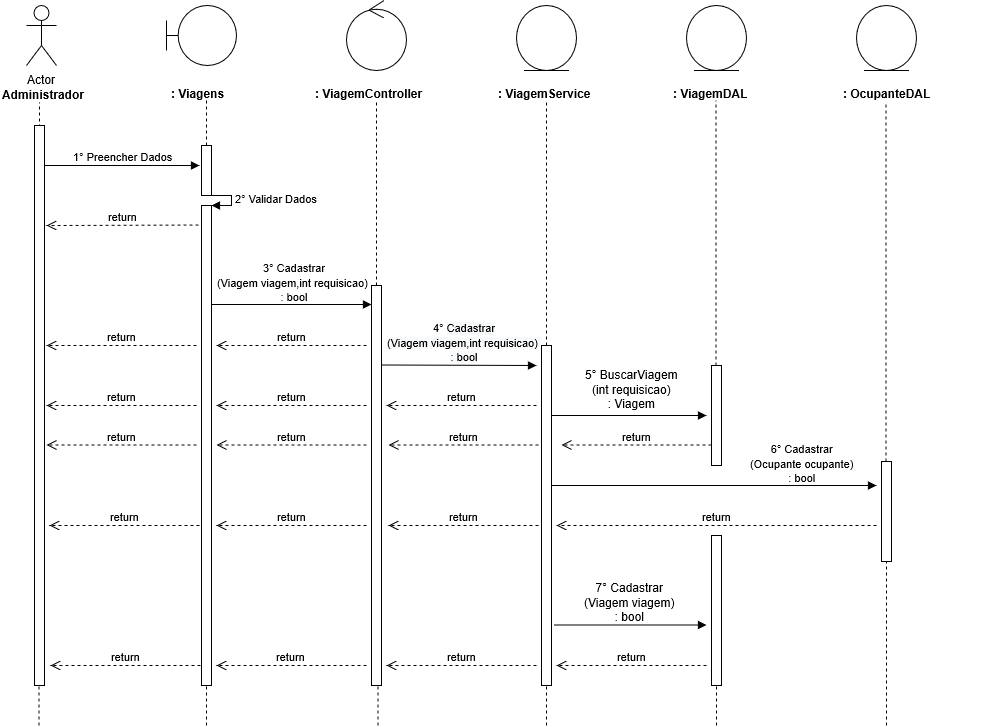

The diagram above was exported from draw.io. Its source (the exported page's mxGraphModel, read from the mxfile embedded in the PNG):
<mxGraphModel shadow="0" math="0" pageHeight="1169" pageWidth="827" pageScale="1" page="1" fold="1" arrows="1" connect="1" tooltips="1" guides="1" gridSize="10" grid="1" dy="599" dx="1038">
  <root>
    <mxCell id="0" />
    <mxCell id="1" parent="0" />
    <mxCell id="0rl8sCd2smoYntP0GRUY-1" value="Actor" parent="1" vertex="1" style="shape=umlActor;verticalLabelPosition=bottom;labelBackgroundColor=#ffffff;verticalAlign=top;html=1;">
      <mxGeometry as="geometry" height="60" width="30" y="40" x="120" />
    </mxCell>
    <mxCell id="0rl8sCd2smoYntP0GRUY-3" value="&lt;b&gt;Administrador&lt;/b&gt;" parent="1" vertex="1" style="text;html=1;resizable=0;points=[];autosize=1;align=left;verticalAlign=top;spacingTop=-4;">
      <mxGeometry as="geometry" height="20" width="100" y="120" x="94" />
    </mxCell>
    <mxCell id="0rl8sCd2smoYntP0GRUY-4" value="" parent="1" style="endArrow=none;dashed=1;html=1;entryX=0.511;entryY=1.25;entryDx=0;entryDy=0;entryPerimeter=0;" edge="1">
      <mxGeometry as="geometry" height="50" width="50" relative="1">
        <mxPoint as="sourcePoint" y="480" x="133" />
        <mxPoint as="targetPoint" y="137" x="132.99" />
      </mxGeometry>
    </mxCell>
    <mxCell id="0rl8sCd2smoYntP0GRUY-8" value="" parent="1" vertex="1" style="shape=umlBoundary;whiteSpace=wrap;html=1;">
      <mxGeometry as="geometry" height="60" width="70" y="40" x="260" />
    </mxCell>
    <mxCell id="0rl8sCd2smoYntP0GRUY-11" value="&lt;b&gt;: Viagens&lt;/b&gt;" parent="1" vertex="1" style="text;html=1;">
      <mxGeometry as="geometry" height="30" width="150" y="115" x="263" />
    </mxCell>
    <mxCell id="0rl8sCd2smoYntP0GRUY-12" value="" parent="1" style="endArrow=none;dashed=1;html=1;entryX=0.511;entryY=1.25;entryDx=0;entryDy=0;entryPerimeter=0;" edge="1" source="0rl8sCd2smoYntP0GRUY-24">
      <mxGeometry as="geometry" height="50" width="50" relative="1">
        <mxPoint as="sourcePoint" y="480" x="300" />
        <mxPoint as="targetPoint" y="135" x="299.99" />
      </mxGeometry>
    </mxCell>
    <mxCell id="0rl8sCd2smoYntP0GRUY-13" value="" parent="1" vertex="1" style="ellipse;shape=umlControl;whiteSpace=wrap;html=1;">
      <mxGeometry as="geometry" height="70" width="60" y="35" x="440" />
    </mxCell>
    <mxCell id="0rl8sCd2smoYntP0GRUY-14" value="&lt;b&gt;: ViagemController&lt;/b&gt;" parent="1" vertex="1" style="text;html=1;">
      <mxGeometry as="geometry" height="30" width="150" y="115" x="407" />
    </mxCell>
    <mxCell id="0rl8sCd2smoYntP0GRUY-15" value="" parent="1" style="endArrow=none;dashed=1;html=1;entryX=0.511;entryY=1.25;entryDx=0;entryDy=0;entryPerimeter=0;" edge="1" source="0rl8sCd2smoYntP0GRUY-33">
      <mxGeometry as="geometry" height="50" width="50" relative="1">
        <mxPoint as="sourcePoint" y="480" x="470" />
        <mxPoint as="targetPoint" y="135" x="469.99" />
      </mxGeometry>
    </mxCell>
    <mxCell id="0rl8sCd2smoYntP0GRUY-16" value="" parent="1" vertex="1" style="ellipse;shape=umlEntity;whiteSpace=wrap;html=1;">
      <mxGeometry as="geometry" height="65" width="60" y="40" x="610" />
    </mxCell>
    <mxCell id="0rl8sCd2smoYntP0GRUY-17" value="&lt;b&gt;: ViagemService&lt;/b&gt;" parent="1" vertex="1" style="text;html=1;">
      <mxGeometry as="geometry" height="30" width="150" y="115" x="590" />
    </mxCell>
    <mxCell id="0rl8sCd2smoYntP0GRUY-18" value="" parent="1" vertex="1" style="ellipse;shape=umlEntity;whiteSpace=wrap;html=1;">
      <mxGeometry as="geometry" height="65" width="60" y="40" x="780" />
    </mxCell>
    <mxCell id="0rl8sCd2smoYntP0GRUY-19" value="&lt;b&gt;: ViagemDAL&lt;/b&gt;" parent="1" vertex="1" style="text;html=1;">
      <mxGeometry as="geometry" height="30" width="150" y="115" x="765" />
    </mxCell>
    <mxCell id="0rl8sCd2smoYntP0GRUY-20" value="" parent="1" style="endArrow=none;dashed=1;html=1;entryX=0.511;entryY=1.25;entryDx=0;entryDy=0;entryPerimeter=0;" edge="1" source="0rl8sCd2smoYntP0GRUY-40">
      <mxGeometry as="geometry" height="50" width="50" relative="1">
        <mxPoint as="sourcePoint" y="479" x="640" />
        <mxPoint as="targetPoint" y="134" x="639.99" />
      </mxGeometry>
    </mxCell>
    <mxCell id="0rl8sCd2smoYntP0GRUY-21" value="" parent="1" style="endArrow=none;dashed=1;html=1;entryX=0.511;entryY=1.25;entryDx=0;entryDy=0;entryPerimeter=0;" edge="1" source="0rl8sCd2smoYntP0GRUY-45">
      <mxGeometry as="geometry" height="50" width="50" relative="1">
        <mxPoint as="sourcePoint" y="480" x="809.5" />
        <mxPoint as="targetPoint" y="135" x="809.49" />
      </mxGeometry>
    </mxCell>
    <mxCell id="0rl8sCd2smoYntP0GRUY-22" value="1° Preencher Dados" parent="1" style="html=1;verticalAlign=bottom;endArrow=block;" edge="1" source="0rl8sCd2smoYntP0GRUY-37">
      <mxGeometry as="geometry" width="80" relative="1">
        <mxPoint as="sourcePoint" y="200" x="133" />
        <mxPoint as="targetPoint" y="200" x="293" />
        <mxPoint as="offset" />
      </mxGeometry>
    </mxCell>
    <mxCell id="0rl8sCd2smoYntP0GRUY-24" value="" parent="1" vertex="1" style="html=1;points=[];perimeter=orthogonalPerimeter;">
      <mxGeometry as="geometry" height="50" width="10" y="180" x="295" />
    </mxCell>
    <mxCell id="0rl8sCd2smoYntP0GRUY-25" value="" parent="1" style="endArrow=none;dashed=1;html=1;entryX=0.511;entryY=1.25;entryDx=0;entryDy=0;entryPerimeter=0;" edge="1" source="0rl8sCd2smoYntP0GRUY-26" target="0rl8sCd2smoYntP0GRUY-24">
      <mxGeometry as="geometry" height="50" width="50" relative="1">
        <mxPoint as="sourcePoint" y="480" x="300" />
        <mxPoint as="targetPoint" y="135" x="299.99" />
      </mxGeometry>
    </mxCell>
    <mxCell id="0rl8sCd2smoYntP0GRUY-27" value="2° Validar Dados" parent="1" style="edgeStyle=orthogonalEdgeStyle;html=1;align=left;spacingLeft=2;endArrow=block;rounded=0;entryX=1;entryY=0;" edge="1" target="0rl8sCd2smoYntP0GRUY-26">
      <mxGeometry as="geometry" relative="1">
        <mxPoint as="sourcePoint" y="230" x="300" />
        <Array as="points">
          <mxPoint y="230" x="325" />
        </Array>
      </mxGeometry>
    </mxCell>
    <mxCell id="0rl8sCd2smoYntP0GRUY-26" value="" parent="1" vertex="1" style="html=1;points=[];perimeter=orthogonalPerimeter;">
      <mxGeometry as="geometry" height="480" width="10" y="240" x="295" />
    </mxCell>
    <mxCell id="0rl8sCd2smoYntP0GRUY-29" value="return" parent="1" style="html=1;verticalAlign=bottom;endArrow=open;dashed=1;endSize=8;" edge="1">
      <mxGeometry as="geometry" relative="1">
        <mxPoint as="sourcePoint" y="259.5" x="292" />
        <mxPoint as="targetPoint" y="260" x="140" />
      </mxGeometry>
    </mxCell>
    <mxCell id="0rl8sCd2smoYntP0GRUY-30" value="" parent="1" style="html=1;verticalAlign=bottom;endArrow=block;" edge="1">
      <mxGeometry as="geometry" width="80" relative="1">
        <mxPoint as="sourcePoint" y="339" x="305" />
        <mxPoint as="targetPoint" y="339" x="465" />
      </mxGeometry>
    </mxCell>
    <mxCell id="0rl8sCd2smoYntP0GRUY-31" value="&lt;div&gt;&lt;/div&gt;&lt;span style=&quot;font-size: 11px&quot;&gt;3° Cadastrar&lt;br&gt;(Viagem viagem,int requisicao)&amp;nbsp;&lt;br&gt;: bool&lt;/span&gt;" parent="1" vertex="1" style="text;html=1;resizable=0;points=[];autosize=1;align=center;verticalAlign=top;spacingTop=-4;">
      <mxGeometry as="geometry" height="40" width="170" y="293" x="303" />
    </mxCell>
    <mxCell id="0rl8sCd2smoYntP0GRUY-33" value="" parent="1" vertex="1" style="html=1;points=[];perimeter=orthogonalPerimeter;">
      <mxGeometry as="geometry" height="400" width="10" y="320" x="465" />
    </mxCell>
    <mxCell id="0rl8sCd2smoYntP0GRUY-35" value="return" parent="1" style="html=1;verticalAlign=bottom;endArrow=open;dashed=1;endSize=8;" edge="1">
      <mxGeometry as="geometry" relative="1">
        <mxPoint as="sourcePoint" y="380" x="460" />
        <mxPoint as="targetPoint" y="380" x="310" />
      </mxGeometry>
    </mxCell>
    <mxCell id="0rl8sCd2smoYntP0GRUY-36" value="return" parent="1" style="html=1;verticalAlign=bottom;endArrow=open;dashed=1;endSize=8;" edge="1">
      <mxGeometry as="geometry" relative="1">
        <mxPoint as="sourcePoint" y="380" x="290" />
        <mxPoint as="targetPoint" y="380" x="140" />
      </mxGeometry>
    </mxCell>
    <mxCell id="0rl8sCd2smoYntP0GRUY-37" value="" parent="1" vertex="1" style="html=1;points=[];perimeter=orthogonalPerimeter;">
      <mxGeometry as="geometry" height="560" width="10" y="160" x="128" />
    </mxCell>
    <mxCell id="0rl8sCd2smoYntP0GRUY-39" value="" parent="1" style="html=1;verticalAlign=bottom;endArrow=block;" edge="1">
      <mxGeometry as="geometry" width="80" relative="1">
        <mxPoint as="sourcePoint" y="399.5" x="475" />
        <mxPoint as="targetPoint" y="400" x="630" />
      </mxGeometry>
    </mxCell>
    <mxCell id="0rl8sCd2smoYntP0GRUY-40" value="" parent="1" vertex="1" style="html=1;points=[];perimeter=orthogonalPerimeter;">
      <mxGeometry as="geometry" height="340" width="10" y="380" x="635" />
    </mxCell>
    <mxCell id="0rl8sCd2smoYntP0GRUY-42" value="return" parent="1" style="html=1;verticalAlign=bottom;endArrow=open;dashed=1;endSize=8;" edge="1">
      <mxGeometry as="geometry" relative="1">
        <mxPoint as="sourcePoint" y="440" x="630" />
        <mxPoint as="targetPoint" y="440" x="480" />
      </mxGeometry>
    </mxCell>
    <mxCell id="0rl8sCd2smoYntP0GRUY-43" value="return" parent="1" style="html=1;verticalAlign=bottom;endArrow=open;dashed=1;endSize=8;" edge="1">
      <mxGeometry as="geometry" relative="1">
        <mxPoint as="sourcePoint" y="440" x="460" />
        <mxPoint as="targetPoint" y="440" x="310" />
      </mxGeometry>
    </mxCell>
    <mxCell id="0rl8sCd2smoYntP0GRUY-44" value="return" parent="1" style="html=1;verticalAlign=bottom;endArrow=open;dashed=1;endSize=8;" edge="1">
      <mxGeometry as="geometry" relative="1">
        <mxPoint as="sourcePoint" y="440" x="290" />
        <mxPoint as="targetPoint" y="440" x="140" />
      </mxGeometry>
    </mxCell>
    <mxCell id="0rl8sCd2smoYntP0GRUY-45" value="" parent="1" vertex="1" style="html=1;points=[];perimeter=orthogonalPerimeter;">
      <mxGeometry as="geometry" height="100" width="10" y="400" x="805" />
    </mxCell>
    <mxCell id="0rl8sCd2smoYntP0GRUY-48" value="&lt;span style=&quot;text-align: left&quot;&gt;5° BuscarViagem&lt;br&gt;(int requisicao)&lt;br&gt;: Viagem&lt;/span&gt;" parent="1" vertex="1" style="text;html=1;resizable=0;points=[];autosize=1;align=center;verticalAlign=top;spacingTop=-4;">
      <mxGeometry as="geometry" height="40" width="110" y="400" x="670" />
    </mxCell>
    <mxCell id="0rl8sCd2smoYntP0GRUY-49" value="" parent="1" style="html=1;verticalAlign=bottom;endArrow=block;" edge="1">
      <mxGeometry as="geometry" width="80" relative="1">
        <mxPoint as="sourcePoint" y="450" x="645" />
        <mxPoint as="targetPoint" y="450" x="800" />
      </mxGeometry>
    </mxCell>
    <mxCell id="0rl8sCd2smoYntP0GRUY-50" value="return" parent="1" style="html=1;verticalAlign=bottom;endArrow=open;dashed=1;endSize=8;" edge="1">
      <mxGeometry as="geometry" relative="1">
        <mxPoint as="sourcePoint" y="479.5" x="805" />
        <mxPoint as="targetPoint" y="479.5" x="655" />
      </mxGeometry>
    </mxCell>
    <mxCell id="0rl8sCd2smoYntP0GRUY-51" value="return" parent="1" style="html=1;verticalAlign=bottom;endArrow=open;dashed=1;endSize=8;" edge="1">
      <mxGeometry as="geometry" relative="1">
        <mxPoint as="sourcePoint" y="479.5" x="632" />
        <mxPoint as="targetPoint" y="479.5" x="482" />
      </mxGeometry>
    </mxCell>
    <mxCell id="0rl8sCd2smoYntP0GRUY-52" value="return" parent="1" style="html=1;verticalAlign=bottom;endArrow=open;dashed=1;endSize=8;" edge="1">
      <mxGeometry as="geometry" relative="1">
        <mxPoint as="sourcePoint" y="479.5" x="460" />
        <mxPoint as="targetPoint" y="479.5" x="310" />
      </mxGeometry>
    </mxCell>
    <mxCell id="0rl8sCd2smoYntP0GRUY-53" value="return" parent="1" style="html=1;verticalAlign=bottom;endArrow=open;dashed=1;endSize=8;" edge="1">
      <mxGeometry as="geometry" relative="1">
        <mxPoint as="sourcePoint" y="479.5" x="290" />
        <mxPoint as="targetPoint" y="479.5" x="140" />
      </mxGeometry>
    </mxCell>
    <mxCell id="0rl8sCd2smoYntP0GRUY-57" value="return" parent="1" style="html=1;verticalAlign=bottom;endArrow=open;dashed=1;endSize=8;" edge="1">
      <mxGeometry as="geometry" relative="1">
        <mxPoint as="sourcePoint" y="560" x="632" />
        <mxPoint as="targetPoint" y="560" x="482" />
      </mxGeometry>
    </mxCell>
    <mxCell id="0rl8sCd2smoYntP0GRUY-58" value="return" parent="1" style="html=1;verticalAlign=bottom;endArrow=open;dashed=1;endSize=8;" edge="1">
      <mxGeometry as="geometry" relative="1">
        <mxPoint as="sourcePoint" y="560" x="460" />
        <mxPoint as="targetPoint" y="560" x="310" />
      </mxGeometry>
    </mxCell>
    <mxCell id="0rl8sCd2smoYntP0GRUY-59" value="return" parent="1" style="html=1;verticalAlign=bottom;endArrow=open;dashed=1;endSize=8;" edge="1">
      <mxGeometry as="geometry" relative="1">
        <mxPoint as="sourcePoint" y="560" x="293" />
        <mxPoint as="targetPoint" y="560" x="143" />
      </mxGeometry>
    </mxCell>
    <mxCell id="0rl8sCd2smoYntP0GRUY-60" value="" parent="1" style="endArrow=none;dashed=1;html=1;" edge="1">
      <mxGeometry as="geometry" height="50" width="50" relative="1">
        <mxPoint as="sourcePoint" y="760" x="132.5" />
        <mxPoint as="targetPoint" y="720" x="132.5" />
      </mxGeometry>
    </mxCell>
    <mxCell id="0rl8sCd2smoYntP0GRUY-61" value="" parent="1" style="endArrow=none;dashed=1;html=1;" edge="1">
      <mxGeometry as="geometry" height="50" width="50" relative="1">
        <mxPoint as="sourcePoint" y="760" x="300" />
        <mxPoint as="targetPoint" y="720" x="300" />
      </mxGeometry>
    </mxCell>
    <mxCell id="0rl8sCd2smoYntP0GRUY-62" value="" parent="1" style="endArrow=none;dashed=1;html=1;" edge="1">
      <mxGeometry as="geometry" height="50" width="50" relative="1">
        <mxPoint as="sourcePoint" y="760" x="471.5" />
        <mxPoint as="targetPoint" y="720" x="471.5" />
      </mxGeometry>
    </mxCell>
    <mxCell id="0rl8sCd2smoYntP0GRUY-63" value="" parent="1" style="endArrow=none;dashed=1;html=1;" edge="1">
      <mxGeometry as="geometry" height="50" width="50" relative="1">
        <mxPoint as="sourcePoint" y="760" x="640" />
        <mxPoint as="targetPoint" y="720" x="640" />
      </mxGeometry>
    </mxCell>
    <mxCell id="0rl8sCd2smoYntP0GRUY-64" value="" parent="1" style="endArrow=none;dashed=1;html=1;" edge="1">
      <mxGeometry as="geometry" height="50" width="50" relative="1">
        <mxPoint as="sourcePoint" y="760" x="810" />
        <mxPoint as="targetPoint" y="720" x="810" />
      </mxGeometry>
    </mxCell>
    <mxCell id="72MRdmhC9TSm1KXuZgnh-1" value="&lt;div&gt;&lt;/div&gt;&lt;span style=&quot;font-size: 11px&quot;&gt;4° &lt;span style=&quot;display: inline ; float: none ; background-color: rgb(248 , 249 , 250) ; color: rgb(0 , 0 , 0) ; font-family: &amp;#34;helvetica&amp;#34; ; font-size: 11px ; font-style: normal ; font-variant: normal ; font-weight: 400 ; letter-spacing: normal ; text-align: center ; text-decoration: none ; text-indent: 0px ; text-transform: none ; white-space: nowrap ; word-spacing: 0px&quot;&gt;Cadastrar&lt;/span&gt;&lt;br style=&quot;color: rgb(0 , 0 , 0) ; font-family: &amp;#34;helvetica&amp;#34; ; font-size: 11px ; font-style: normal ; font-variant: normal ; font-weight: 400 ; letter-spacing: normal ; text-align: center ; text-decoration: none ; text-indent: 0px ; text-transform: none ; white-space: nowrap ; word-spacing: 0px&quot;&gt;&lt;span style=&quot;display: inline ; float: none ; background-color: rgb(248 , 249 , 250) ; color: rgb(0 , 0 , 0) ; font-family: &amp;#34;helvetica&amp;#34; ; font-size: 11px ; font-style: normal ; font-variant: normal ; font-weight: 400 ; letter-spacing: normal ; text-align: center ; text-decoration: none ; text-indent: 0px ; text-transform: none ; white-space: nowrap ; word-spacing: 0px&quot;&gt;(Viagem viagem,int requisicao)&amp;nbsp;&lt;/span&gt;&lt;br style=&quot;color: rgb(0 , 0 , 0) ; font-family: &amp;#34;helvetica&amp;#34; ; font-size: 11px ; font-style: normal ; font-variant: normal ; font-weight: 400 ; letter-spacing: normal ; text-align: center ; text-decoration: none ; text-indent: 0px ; text-transform: none ; white-space: nowrap ; word-spacing: 0px&quot;&gt;&lt;span style=&quot;display: inline ; float: none ; background-color: rgb(248 , 249 , 250) ; color: rgb(0 , 0 , 0) ; font-family: &amp;#34;helvetica&amp;#34; ; font-size: 11px ; font-style: normal ; font-variant: normal ; font-weight: 400 ; letter-spacing: normal ; text-align: center ; text-decoration: none ; text-indent: 0px ; text-transform: none ; white-space: nowrap ; word-spacing: 0px&quot;&gt;: bool&lt;/span&gt;&lt;/span&gt;" parent="1" vertex="1" style="text;html=1;resizable=0;points=[];autosize=1;align=center;verticalAlign=top;spacingTop=-4;">
      <mxGeometry as="geometry" height="40" width="170" y="353" x="473" />
    </mxCell>
    <mxCell id="72MRdmhC9TSm1KXuZgnh-6" value="&lt;div&gt;&lt;/div&gt;&lt;span style=&quot;font-size: 11px&quot;&gt;6° Cadastrar&lt;br&gt;(Ocupante ocupante)&lt;br&gt;: bool&lt;br&gt;&lt;/span&gt;" parent="1" vertex="1" style="text;html=1;resizable=0;points=[];autosize=1;align=center;verticalAlign=top;spacingTop=-4;">
      <mxGeometry as="geometry" height="40" width="120" y="474" x="835" />
    </mxCell>
    <mxCell id="72MRdmhC9TSm1KXuZgnh-7" value="" parent="1" vertex="1" style="ellipse;shape=umlEntity;whiteSpace=wrap;html=1;">
      <mxGeometry as="geometry" height="65" width="60" y="40" x="950" />
    </mxCell>
    <mxCell id="72MRdmhC9TSm1KXuZgnh-8" value="&lt;b&gt;: OcupanteDAL&lt;/b&gt;" parent="1" vertex="1" style="text;html=1;">
      <mxGeometry as="geometry" height="30" width="150" y="115" x="935" />
    </mxCell>
    <mxCell id="72MRdmhC9TSm1KXuZgnh-9" value="" parent="1" style="endArrow=none;dashed=1;html=1;entryX=0.511;entryY=1.25;entryDx=0;entryDy=0;entryPerimeter=0;" edge="1" source="72MRdmhC9TSm1KXuZgnh-13">
      <mxGeometry as="geometry" height="50" width="50" relative="1">
        <mxPoint as="sourcePoint" y="640" x="979" />
        <mxPoint as="targetPoint" y="137" x="979.4899999999998" />
      </mxGeometry>
    </mxCell>
    <mxCell id="72MRdmhC9TSm1KXuZgnh-12" value="" parent="1" style="html=1;verticalAlign=bottom;endArrow=block;" edge="1">
      <mxGeometry as="geometry" width="80" relative="1">
        <mxPoint as="sourcePoint" y="520" x="645" />
        <mxPoint as="targetPoint" y="520" x="970" />
      </mxGeometry>
    </mxCell>
    <mxCell id="72MRdmhC9TSm1KXuZgnh-13" value="" parent="1" vertex="1" style="html=1;points=[];perimeter=orthogonalPerimeter;">
      <mxGeometry as="geometry" height="100" width="10" y="496" x="975" />
    </mxCell>
    <mxCell id="72MRdmhC9TSm1KXuZgnh-15" value="return" parent="1" style="html=1;verticalAlign=bottom;endArrow=open;dashed=1;endSize=8;" edge="1">
      <mxGeometry as="geometry" relative="1">
        <mxPoint as="sourcePoint" y="560" x="970" />
        <mxPoint as="targetPoint" y="560" x="650" />
      </mxGeometry>
    </mxCell>
    <mxCell id="72MRdmhC9TSm1KXuZgnh-16" value="" parent="1" vertex="1" style="html=1;points=[];perimeter=orthogonalPerimeter;">
      <mxGeometry as="geometry" height="150" width="10" y="570" x="805" />
    </mxCell>
    <mxCell id="72MRdmhC9TSm1KXuZgnh-18" value="&lt;div&gt;7° Cadastrar&lt;/div&gt;&lt;div&gt;(Viagem viagem)&lt;/div&gt;&lt;div&gt; : bool&lt;br&gt;&lt;/div&gt;" parent="1" vertex="1" style="text;html=1;resizable=0;points=[];autosize=1;align=center;verticalAlign=top;spacingTop=-4;">
      <mxGeometry as="geometry" height="40" width="110" y="613" x="668" />
    </mxCell>
    <mxCell id="72MRdmhC9TSm1KXuZgnh-19" value="" parent="1" style="html=1;verticalAlign=bottom;endArrow=block;" edge="1">
      <mxGeometry as="geometry" width="80" relative="1">
        <mxPoint as="sourcePoint" y="659.5" x="647" />
        <mxPoint as="targetPoint" y="659.5" x="800" />
      </mxGeometry>
    </mxCell>
    <mxCell id="72MRdmhC9TSm1KXuZgnh-20" value="return" parent="1" style="html=1;verticalAlign=bottom;endArrow=open;dashed=1;endSize=8;" edge="1">
      <mxGeometry as="geometry" relative="1">
        <mxPoint as="sourcePoint" y="700" x="800" />
        <mxPoint as="targetPoint" y="700" x="650" />
      </mxGeometry>
    </mxCell>
    <mxCell id="72MRdmhC9TSm1KXuZgnh-21" value="return" parent="1" style="html=1;verticalAlign=bottom;endArrow=open;dashed=1;endSize=8;" edge="1">
      <mxGeometry as="geometry" relative="1">
        <mxPoint as="sourcePoint" y="700" x="630" />
        <mxPoint as="targetPoint" y="700" x="480" />
      </mxGeometry>
    </mxCell>
    <mxCell id="72MRdmhC9TSm1KXuZgnh-22" value="return" parent="1" style="html=1;verticalAlign=bottom;endArrow=open;dashed=1;endSize=8;" edge="1">
      <mxGeometry as="geometry" relative="1">
        <mxPoint as="sourcePoint" y="700" x="459.9999999999998" />
        <mxPoint as="targetPoint" y="700" x="309.9999999999998" />
      </mxGeometry>
    </mxCell>
    <mxCell id="72MRdmhC9TSm1KXuZgnh-23" value="return" parent="1" style="html=1;verticalAlign=bottom;endArrow=open;dashed=1;endSize=8;" edge="1">
      <mxGeometry as="geometry" relative="1">
        <mxPoint as="sourcePoint" y="700" x="294" />
        <mxPoint as="targetPoint" y="700" x="144" />
      </mxGeometry>
    </mxCell>
    <mxCell id="72MRdmhC9TSm1KXuZgnh-25" value="" parent="1" style="endArrow=none;dashed=1;html=1;" edge="1">
      <mxGeometry as="geometry" height="50" width="50" relative="1">
        <mxPoint as="sourcePoint" y="760" x="980" />
        <mxPoint as="targetPoint" y="595.9999999999998" x="980" />
      </mxGeometry>
    </mxCell>
  </root>
</mxGraphModel>